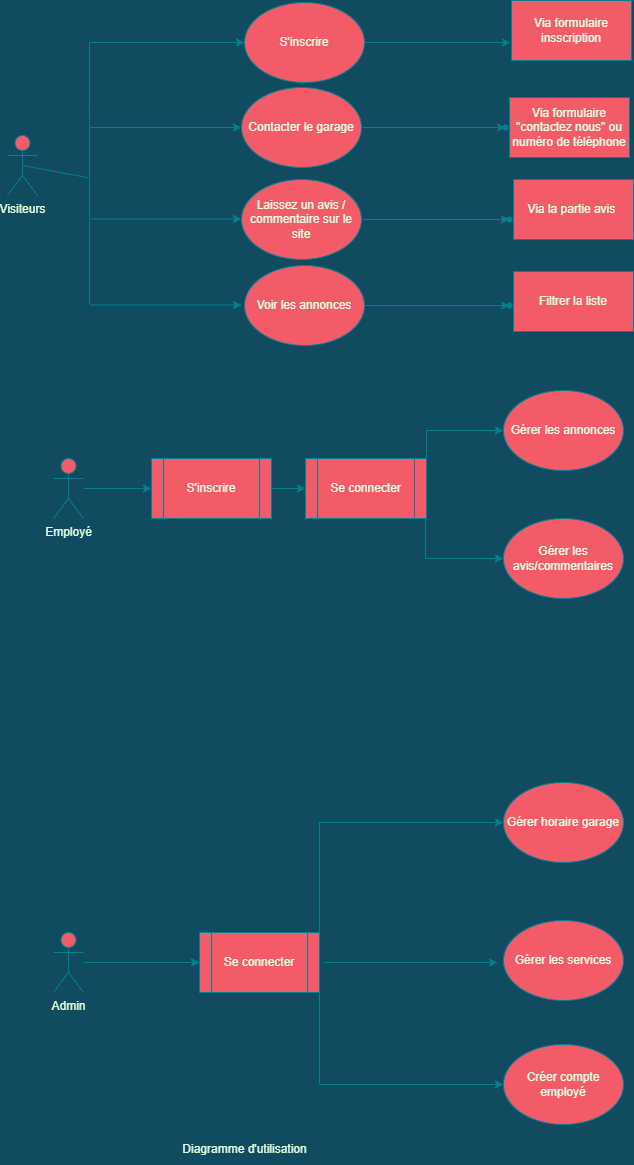

The diagram above was exported from draw.io. Its source (the exported page's mxGraphModel, read from the mxfile embedded in the PNG):
<mxGraphModel dx="1182" dy="835" grid="0" gridSize="10" guides="1" tooltips="1" connect="1" arrows="1" fold="1" page="1" pageScale="1" pageWidth="827" pageHeight="1169" background="#114B5F" math="0" shadow="0">
  <root>
    <mxCell id="JIQ-FViDugl3R6_L0X7z-0" />
    <mxCell id="JIQ-FViDugl3R6_L0X7z-1" parent="JIQ-FViDugl3R6_L0X7z-0" />
    <mxCell id="JIQ-FViDugl3R6_L0X7z-39" style="edgeStyle=orthogonalEdgeStyle;rounded=0;orthogonalLoop=1;jettySize=auto;html=1;labelBackgroundColor=#114B5F;strokeColor=#028090;fontColor=#E4FDE1;" edge="1" parent="JIQ-FViDugl3R6_L0X7z-1" source="JIQ-FViDugl3R6_L0X7z-2" target="JIQ-FViDugl3R6_L0X7z-17">
      <mxGeometry relative="1" as="geometry" />
    </mxCell>
    <mxCell id="JIQ-FViDugl3R6_L0X7z-2" value="Admin" style="shape=umlActor;verticalLabelPosition=bottom;verticalAlign=top;html=1;outlineConnect=0;fillColor=#F45B69;strokeColor=#028090;fontColor=#E4FDE1;" vertex="1" parent="JIQ-FViDugl3R6_L0X7z-1">
      <mxGeometry x="61" y="934" width="30" height="60" as="geometry" />
    </mxCell>
    <mxCell id="JIQ-FViDugl3R6_L0X7z-35" value="" style="edgeStyle=orthogonalEdgeStyle;rounded=0;orthogonalLoop=1;jettySize=auto;html=1;labelBackgroundColor=#114B5F;strokeColor=#028090;fontColor=#E4FDE1;" edge="1" parent="JIQ-FViDugl3R6_L0X7z-1" source="JIQ-FViDugl3R6_L0X7z-3" target="JIQ-FViDugl3R6_L0X7z-18">
      <mxGeometry relative="1" as="geometry" />
    </mxCell>
    <mxCell id="JIQ-FViDugl3R6_L0X7z-3" value="Employé" style="shape=umlActor;verticalLabelPosition=bottom;verticalAlign=top;html=1;outlineConnect=0;fillColor=#F45B69;strokeColor=#028090;fontColor=#E4FDE1;" vertex="1" parent="JIQ-FViDugl3R6_L0X7z-1">
      <mxGeometry x="61" y="460" width="30" height="60" as="geometry" />
    </mxCell>
    <mxCell id="JIQ-FViDugl3R6_L0X7z-4" value="Visiteurs" style="shape=umlActor;verticalLabelPosition=bottom;verticalAlign=top;html=1;outlineConnect=0;fillColor=#F45B69;strokeColor=#028090;fontColor=#E4FDE1;" vertex="1" parent="JIQ-FViDugl3R6_L0X7z-1">
      <mxGeometry x="15" y="137" width="30" height="60" as="geometry" />
    </mxCell>
    <mxCell id="JIQ-FViDugl3R6_L0X7z-5" value="Gérer les services" style="ellipse;whiteSpace=wrap;html=1;fillColor=#F45B69;strokeColor=#028090;fontColor=#E4FDE1;" vertex="1" parent="JIQ-FViDugl3R6_L0X7z-1">
      <mxGeometry x="511" y="922" width="120" height="80" as="geometry" />
    </mxCell>
    <mxCell id="JIQ-FViDugl3R6_L0X7z-6" value="Gérer horaire garage" style="ellipse;whiteSpace=wrap;html=1;fillColor=#F45B69;strokeColor=#028090;fontColor=#E4FDE1;" vertex="1" parent="JIQ-FViDugl3R6_L0X7z-1">
      <mxGeometry x="511" y="784" width="120" height="80" as="geometry" />
    </mxCell>
    <mxCell id="JIQ-FViDugl3R6_L0X7z-7" value="Gérer les annonces" style="ellipse;whiteSpace=wrap;html=1;fillColor=#F45B69;strokeColor=#028090;fontColor=#E4FDE1;" vertex="1" parent="JIQ-FViDugl3R6_L0X7z-1">
      <mxGeometry x="511" y="392" width="120" height="80" as="geometry" />
    </mxCell>
    <mxCell id="JIQ-FViDugl3R6_L0X7z-8" value="Gérer les avis/commentaires" style="ellipse;whiteSpace=wrap;html=1;fillColor=#F45B69;strokeColor=#028090;fontColor=#E4FDE1;" vertex="1" parent="JIQ-FViDugl3R6_L0X7z-1">
      <mxGeometry x="511" y="520" width="120" height="80" as="geometry" />
    </mxCell>
    <mxCell id="JIQ-FViDugl3R6_L0X7z-30" value="" style="edgeStyle=orthogonalEdgeStyle;rounded=0;orthogonalLoop=1;jettySize=auto;html=1;labelBackgroundColor=#114B5F;strokeColor=#028090;fontColor=#E4FDE1;" edge="1" parent="JIQ-FViDugl3R6_L0X7z-1" source="JIQ-FViDugl3R6_L0X7z-9" target="JIQ-FViDugl3R6_L0X7z-29">
      <mxGeometry relative="1" as="geometry" />
    </mxCell>
    <mxCell id="JIQ-FViDugl3R6_L0X7z-9" value="Contacter le garage" style="ellipse;whiteSpace=wrap;html=1;fillColor=#F45B69;strokeColor=#028090;fontColor=#E4FDE1;" vertex="1" parent="JIQ-FViDugl3R6_L0X7z-1">
      <mxGeometry x="249" y="89" width="120" height="80" as="geometry" />
    </mxCell>
    <mxCell id="JIQ-FViDugl3R6_L0X7z-32" value="" style="edgeStyle=orthogonalEdgeStyle;rounded=0;orthogonalLoop=1;jettySize=auto;html=1;labelBackgroundColor=#114B5F;strokeColor=#028090;fontColor=#E4FDE1;" edge="1" parent="JIQ-FViDugl3R6_L0X7z-1" source="JIQ-FViDugl3R6_L0X7z-10" target="JIQ-FViDugl3R6_L0X7z-31">
      <mxGeometry relative="1" as="geometry" />
    </mxCell>
    <mxCell id="JIQ-FViDugl3R6_L0X7z-10" value="Laissez un avis / commentaire sur le site" style="ellipse;whiteSpace=wrap;html=1;fillColor=#F45B69;strokeColor=#028090;fontColor=#E4FDE1;" vertex="1" parent="JIQ-FViDugl3R6_L0X7z-1">
      <mxGeometry x="249" y="181" width="120" height="80" as="geometry" />
    </mxCell>
    <mxCell id="JIQ-FViDugl3R6_L0X7z-34" value="" style="edgeStyle=orthogonalEdgeStyle;rounded=0;orthogonalLoop=1;jettySize=auto;html=1;labelBackgroundColor=#114B5F;strokeColor=#028090;fontColor=#E4FDE1;" edge="1" parent="JIQ-FViDugl3R6_L0X7z-1" source="JIQ-FViDugl3R6_L0X7z-11" target="JIQ-FViDugl3R6_L0X7z-33">
      <mxGeometry relative="1" as="geometry" />
    </mxCell>
    <mxCell id="JIQ-FViDugl3R6_L0X7z-11" value="Voir les annonces" style="ellipse;whiteSpace=wrap;html=1;fillColor=#F45B69;strokeColor=#028090;fontColor=#E4FDE1;" vertex="1" parent="JIQ-FViDugl3R6_L0X7z-1">
      <mxGeometry x="252" y="267" width="120" height="80" as="geometry" />
    </mxCell>
    <mxCell id="JIQ-FViDugl3R6_L0X7z-12" value="Créer compte employé" style="ellipse;whiteSpace=wrap;html=1;fillColor=#F45B69;strokeColor=#028090;fontColor=#E4FDE1;" vertex="1" parent="JIQ-FViDugl3R6_L0X7z-1">
      <mxGeometry x="511" y="1046" width="120" height="80" as="geometry" />
    </mxCell>
    <mxCell id="JIQ-FViDugl3R6_L0X7z-13" value="Via formulaire insscription" style="rounded=0;whiteSpace=wrap;html=1;fillColor=#F45B69;strokeColor=#028090;fontColor=#E4FDE1;" vertex="1" parent="JIQ-FViDugl3R6_L0X7z-1">
      <mxGeometry x="519" y="2" width="120" height="60" as="geometry" />
    </mxCell>
    <mxCell id="JIQ-FViDugl3R6_L0X7z-14" value="Via formulaire &quot;contactez nous&quot; ou numéro de téléphone" style="rounded=0;whiteSpace=wrap;html=1;fillColor=#F45B69;strokeColor=#028090;fontColor=#E4FDE1;" vertex="1" parent="JIQ-FViDugl3R6_L0X7z-1">
      <mxGeometry x="517" y="99" width="120" height="60" as="geometry" />
    </mxCell>
    <mxCell id="JIQ-FViDugl3R6_L0X7z-15" value="Via la partie avis&amp;nbsp;" style="rounded=0;whiteSpace=wrap;html=1;fillColor=#F45B69;strokeColor=#028090;fontColor=#E4FDE1;" vertex="1" parent="JIQ-FViDugl3R6_L0X7z-1">
      <mxGeometry x="521" y="181" width="120" height="60" as="geometry" />
    </mxCell>
    <mxCell id="JIQ-FViDugl3R6_L0X7z-37" value="" style="edgeStyle=orthogonalEdgeStyle;rounded=0;orthogonalLoop=1;jettySize=auto;html=1;labelBackgroundColor=#114B5F;strokeColor=#028090;fontColor=#E4FDE1;" edge="1" parent="JIQ-FViDugl3R6_L0X7z-1" source="JIQ-FViDugl3R6_L0X7z-16" target="JIQ-FViDugl3R6_L0X7z-8">
      <mxGeometry relative="1" as="geometry">
        <Array as="points">
          <mxPoint x="433" y="560" />
        </Array>
      </mxGeometry>
    </mxCell>
    <mxCell id="JIQ-FViDugl3R6_L0X7z-38" style="edgeStyle=orthogonalEdgeStyle;rounded=0;orthogonalLoop=1;jettySize=auto;html=1;exitX=1;exitY=0;exitDx=0;exitDy=0;entryX=0;entryY=0.5;entryDx=0;entryDy=0;labelBackgroundColor=#114B5F;strokeColor=#028090;fontColor=#E4FDE1;" edge="1" parent="JIQ-FViDugl3R6_L0X7z-1" source="JIQ-FViDugl3R6_L0X7z-16" target="JIQ-FViDugl3R6_L0X7z-7">
      <mxGeometry relative="1" as="geometry" />
    </mxCell>
    <mxCell id="JIQ-FViDugl3R6_L0X7z-16" value="Se connecter" style="shape=process;whiteSpace=wrap;html=1;backgroundOutline=1;fillColor=#F45B69;strokeColor=#028090;fontColor=#E4FDE1;" vertex="1" parent="JIQ-FViDugl3R6_L0X7z-1">
      <mxGeometry x="313" y="460" width="121" height="60" as="geometry" />
    </mxCell>
    <mxCell id="JIQ-FViDugl3R6_L0X7z-40" style="edgeStyle=orthogonalEdgeStyle;rounded=0;orthogonalLoop=1;jettySize=auto;html=1;labelBackgroundColor=#114B5F;strokeColor=#028090;fontColor=#E4FDE1;" edge="1" parent="JIQ-FViDugl3R6_L0X7z-1">
      <mxGeometry relative="1" as="geometry">
        <mxPoint x="505" y="964" as="targetPoint" />
        <mxPoint x="331" y="964" as="sourcePoint" />
      </mxGeometry>
    </mxCell>
    <mxCell id="JIQ-FViDugl3R6_L0X7z-41" style="edgeStyle=orthogonalEdgeStyle;rounded=0;orthogonalLoop=1;jettySize=auto;html=1;exitX=1;exitY=0;exitDx=0;exitDy=0;entryX=0;entryY=0.5;entryDx=0;entryDy=0;labelBackgroundColor=#114B5F;strokeColor=#028090;fontColor=#E4FDE1;" edge="1" parent="JIQ-FViDugl3R6_L0X7z-1" source="JIQ-FViDugl3R6_L0X7z-17" target="JIQ-FViDugl3R6_L0X7z-6">
      <mxGeometry relative="1" as="geometry" />
    </mxCell>
    <mxCell id="JIQ-FViDugl3R6_L0X7z-42" style="edgeStyle=orthogonalEdgeStyle;rounded=0;orthogonalLoop=1;jettySize=auto;html=1;exitX=1;exitY=1;exitDx=0;exitDy=0;entryX=0;entryY=0.5;entryDx=0;entryDy=0;labelBackgroundColor=#114B5F;strokeColor=#028090;fontColor=#E4FDE1;" edge="1" parent="JIQ-FViDugl3R6_L0X7z-1" source="JIQ-FViDugl3R6_L0X7z-17" target="JIQ-FViDugl3R6_L0X7z-12">
      <mxGeometry relative="1" as="geometry" />
    </mxCell>
    <mxCell id="JIQ-FViDugl3R6_L0X7z-17" value="Se connecter" style="shape=process;whiteSpace=wrap;html=1;backgroundOutline=1;fillColor=#F45B69;strokeColor=#028090;fontColor=#E4FDE1;" vertex="1" parent="JIQ-FViDugl3R6_L0X7z-1">
      <mxGeometry x="207" y="934" width="120" height="60" as="geometry" />
    </mxCell>
    <mxCell id="JIQ-FViDugl3R6_L0X7z-36" value="" style="edgeStyle=orthogonalEdgeStyle;rounded=0;orthogonalLoop=1;jettySize=auto;html=1;labelBackgroundColor=#114B5F;strokeColor=#028090;fontColor=#E4FDE1;" edge="1" parent="JIQ-FViDugl3R6_L0X7z-1" source="JIQ-FViDugl3R6_L0X7z-18" target="JIQ-FViDugl3R6_L0X7z-16">
      <mxGeometry relative="1" as="geometry" />
    </mxCell>
    <mxCell id="JIQ-FViDugl3R6_L0X7z-18" value="S'inscrire" style="shape=process;whiteSpace=wrap;html=1;backgroundOutline=1;fillColor=#F45B69;strokeColor=#028090;fontColor=#E4FDE1;" vertex="1" parent="JIQ-FViDugl3R6_L0X7z-1">
      <mxGeometry x="159" y="460" width="120" height="60" as="geometry" />
    </mxCell>
    <mxCell id="JIQ-FViDugl3R6_L0X7z-28" value="" style="edgeStyle=orthogonalEdgeStyle;rounded=0;orthogonalLoop=1;jettySize=auto;html=1;labelBackgroundColor=#114B5F;strokeColor=#028090;fontColor=#E4FDE1;" edge="1" parent="JIQ-FViDugl3R6_L0X7z-1" source="JIQ-FViDugl3R6_L0X7z-19">
      <mxGeometry relative="1" as="geometry">
        <mxPoint x="518" y="44" as="targetPoint" />
      </mxGeometry>
    </mxCell>
    <mxCell id="JIQ-FViDugl3R6_L0X7z-19" value="S'inscrire" style="ellipse;whiteSpace=wrap;html=1;fillColor=#F45B69;strokeColor=#028090;fontColor=#E4FDE1;" vertex="1" parent="JIQ-FViDugl3R6_L0X7z-1">
      <mxGeometry x="252" y="4" width="120" height="80" as="geometry" />
    </mxCell>
    <mxCell id="JIQ-FViDugl3R6_L0X7z-20" value="Filtrer la liste" style="rounded=0;whiteSpace=wrap;html=1;fillColor=#F45B69;strokeColor=#028090;fontColor=#E4FDE1;" vertex="1" parent="JIQ-FViDugl3R6_L0X7z-1">
      <mxGeometry x="521" y="273" width="120" height="60" as="geometry" />
    </mxCell>
    <mxCell id="JIQ-FViDugl3R6_L0X7z-21" value="" style="endArrow=classic;html=1;rounded=0;entryX=0;entryY=0.5;entryDx=0;entryDy=0;labelBackgroundColor=#114B5F;strokeColor=#028090;fontColor=#E4FDE1;" edge="1" parent="JIQ-FViDugl3R6_L0X7z-1" target="JIQ-FViDugl3R6_L0X7z-19">
      <mxGeometry width="50" height="50" relative="1" as="geometry">
        <mxPoint x="97" y="306" as="sourcePoint" />
        <mxPoint x="147" y="184" as="targetPoint" />
        <Array as="points">
          <mxPoint x="97" y="112" />
          <mxPoint x="97" y="44" />
        </Array>
      </mxGeometry>
    </mxCell>
    <mxCell id="JIQ-FViDugl3R6_L0X7z-22" value="" style="endArrow=classic;html=1;rounded=0;entryX=0;entryY=0.5;entryDx=0;entryDy=0;labelBackgroundColor=#114B5F;strokeColor=#028090;fontColor=#E4FDE1;" edge="1" parent="JIQ-FViDugl3R6_L0X7z-1" target="JIQ-FViDugl3R6_L0X7z-9">
      <mxGeometry width="50" height="50" relative="1" as="geometry">
        <mxPoint x="98" y="129" as="sourcePoint" />
        <mxPoint x="148" y="89" as="targetPoint" />
      </mxGeometry>
    </mxCell>
    <mxCell id="JIQ-FViDugl3R6_L0X7z-23" value="" style="endArrow=classic;html=1;rounded=0;entryX=0;entryY=0.5;entryDx=0;entryDy=0;labelBackgroundColor=#114B5F;strokeColor=#028090;fontColor=#E4FDE1;" edge="1" parent="JIQ-FViDugl3R6_L0X7z-1">
      <mxGeometry width="50" height="50" relative="1" as="geometry">
        <mxPoint x="98" y="220.5" as="sourcePoint" />
        <mxPoint x="249" y="220.5" as="targetPoint" />
      </mxGeometry>
    </mxCell>
    <mxCell id="JIQ-FViDugl3R6_L0X7z-24" value="" style="endArrow=classic;html=1;rounded=0;entryX=0;entryY=0.5;entryDx=0;entryDy=0;labelBackgroundColor=#114B5F;strokeColor=#028090;fontColor=#E4FDE1;" edge="1" parent="JIQ-FViDugl3R6_L0X7z-1">
      <mxGeometry width="50" height="50" relative="1" as="geometry">
        <mxPoint x="98" y="306.5" as="sourcePoint" />
        <mxPoint x="249" y="306.5" as="targetPoint" />
      </mxGeometry>
    </mxCell>
    <mxCell id="JIQ-FViDugl3R6_L0X7z-26" value="" style="endArrow=none;html=1;rounded=0;exitX=0.5;exitY=0.5;exitDx=0;exitDy=0;exitPerimeter=0;labelBackgroundColor=#114B5F;strokeColor=#028090;fontColor=#E4FDE1;" edge="1" parent="JIQ-FViDugl3R6_L0X7z-1" source="JIQ-FViDugl3R6_L0X7z-4">
      <mxGeometry width="50" height="50" relative="1" as="geometry">
        <mxPoint x="45" y="201" as="sourcePoint" />
        <mxPoint x="95" y="179" as="targetPoint" />
      </mxGeometry>
    </mxCell>
    <mxCell id="JIQ-FViDugl3R6_L0X7z-29" value="" style="shape=waypoint;sketch=0;size=6;pointerEvents=1;points=[];fillColor=#F45B69;resizable=0;rotatable=0;perimeter=centerPerimeter;snapToPoint=1;strokeColor=#028090;fontColor=#E4FDE1;" vertex="1" parent="JIQ-FViDugl3R6_L0X7z-1">
      <mxGeometry x="493" y="109" width="40" height="40" as="geometry" />
    </mxCell>
    <mxCell id="JIQ-FViDugl3R6_L0X7z-31" value="" style="shape=waypoint;sketch=0;size=6;pointerEvents=1;points=[];fillColor=#F45B69;resizable=0;rotatable=0;perimeter=centerPerimeter;snapToPoint=1;strokeColor=#028090;fontColor=#E4FDE1;" vertex="1" parent="JIQ-FViDugl3R6_L0X7z-1">
      <mxGeometry x="497" y="201" width="40" height="40" as="geometry" />
    </mxCell>
    <mxCell id="JIQ-FViDugl3R6_L0X7z-33" value="" style="shape=waypoint;sketch=0;size=6;pointerEvents=1;points=[];fillColor=#F45B69;resizable=0;rotatable=0;perimeter=centerPerimeter;snapToPoint=1;strokeColor=#028090;fontColor=#E4FDE1;" vertex="1" parent="JIQ-FViDugl3R6_L0X7z-1">
      <mxGeometry x="497" y="287" width="40" height="40" as="geometry" />
    </mxCell>
    <mxCell id="QoqhB7XrtevF2kGOw4rM-0" value="Diagramme d'utilisation" style="text;html=1;strokeColor=none;fillColor=none;align=center;verticalAlign=middle;whiteSpace=wrap;rounded=0;sketch=0;fontColor=#E4FDE1;" vertex="1" parent="JIQ-FViDugl3R6_L0X7z-1">
      <mxGeometry x="162" y="1136" width="181" height="30" as="geometry" />
    </mxCell>
  </root>
</mxGraphModel>